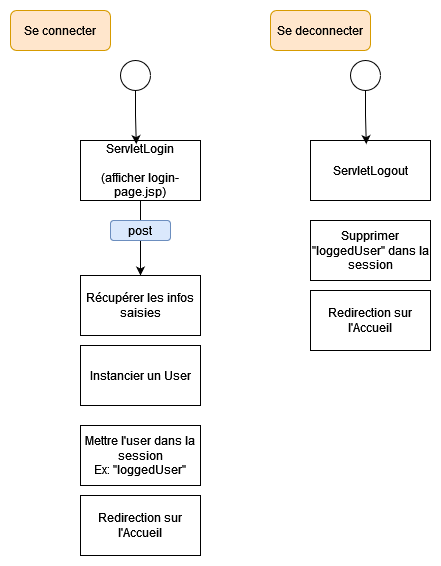

The diagram above was exported from draw.io. Its source (the exported page's mxGraphModel, read from the mxfile embedded in the PNG):
<mxGraphModel dx="1274" dy="702" grid="1" gridSize="10" guides="1" tooltips="1" connect="1" arrows="1" fold="1" page="1" pageScale="1" pageWidth="827" pageHeight="1169" math="0" shadow="0">
  <root>
    <mxCell id="0" />
    <mxCell id="1" parent="0" />
    <mxCell id="sMinFBUe4xa3PSyFX55c-22" style="edgeStyle=orthogonalEdgeStyle;rounded=0;orthogonalLoop=1;jettySize=auto;html=1;entryX=0.5;entryY=0;entryDx=0;entryDy=0;" edge="1" parent="1" source="sMinFBUe4xa3PSyFX55c-1" target="sMinFBUe4xa3PSyFX55c-2">
      <mxGeometry relative="1" as="geometry" />
    </mxCell>
    <mxCell id="sMinFBUe4xa3PSyFX55c-1" value="&lt;div&gt;ServletLogin&lt;/div&gt;&lt;div&gt;&lt;br&gt;&lt;/div&gt;&lt;div&gt;(afficher login-page.jsp)&lt;br&gt;&lt;/div&gt;" style="rounded=0;whiteSpace=wrap;html=1;" vertex="1" parent="1">
      <mxGeometry x="90" y="170" width="120" height="60" as="geometry" />
    </mxCell>
    <mxCell id="sMinFBUe4xa3PSyFX55c-2" value="Récupérer les infos saisies" style="rounded=0;whiteSpace=wrap;html=1;" vertex="1" parent="1">
      <mxGeometry x="90" y="305" width="120" height="60" as="geometry" />
    </mxCell>
    <mxCell id="sMinFBUe4xa3PSyFX55c-3" value="Instancier un User" style="rounded=0;whiteSpace=wrap;html=1;" vertex="1" parent="1">
      <mxGeometry x="90" y="375" width="120" height="60" as="geometry" />
    </mxCell>
    <mxCell id="sMinFBUe4xa3PSyFX55c-4" value="&lt;div&gt;Mettre l'user dans la session&lt;/div&gt;&lt;div&gt;Ex: &quot;loggedUser&quot;&lt;br&gt;&lt;/div&gt;" style="rounded=0;whiteSpace=wrap;html=1;" vertex="1" parent="1">
      <mxGeometry x="90" y="455" width="120" height="60" as="geometry" />
    </mxCell>
    <mxCell id="sMinFBUe4xa3PSyFX55c-5" value="Redirection sur l'Accueil" style="rounded=0;whiteSpace=wrap;html=1;" vertex="1" parent="1">
      <mxGeometry x="90" y="525" width="120" height="60" as="geometry" />
    </mxCell>
    <mxCell id="sMinFBUe4xa3PSyFX55c-6" value="" style="ellipse;whiteSpace=wrap;html=1;aspect=fixed;" vertex="1" parent="1">
      <mxGeometry x="130" y="90" width="30" height="30" as="geometry" />
    </mxCell>
    <mxCell id="sMinFBUe4xa3PSyFX55c-10" style="edgeStyle=orthogonalEdgeStyle;rounded=0;orthogonalLoop=1;jettySize=auto;html=1;entryX=0.465;entryY=0.06;entryDx=0;entryDy=0;entryPerimeter=0;" edge="1" parent="1" source="sMinFBUe4xa3PSyFX55c-6" target="sMinFBUe4xa3PSyFX55c-1">
      <mxGeometry relative="1" as="geometry" />
    </mxCell>
    <mxCell id="sMinFBUe4xa3PSyFX55c-11" value="&lt;div&gt;ServletLogout&lt;/div&gt;" style="rounded=0;whiteSpace=wrap;html=1;" vertex="1" parent="1">
      <mxGeometry x="320" y="170" width="120" height="60" as="geometry" />
    </mxCell>
    <mxCell id="sMinFBUe4xa3PSyFX55c-12" value="Supprimer &quot;loggedUser&quot; dans la session" style="rounded=0;whiteSpace=wrap;html=1;" vertex="1" parent="1">
      <mxGeometry x="320" y="250" width="120" height="60" as="geometry" />
    </mxCell>
    <mxCell id="sMinFBUe4xa3PSyFX55c-15" value="Redirection sur l'Accueil" style="rounded=0;whiteSpace=wrap;html=1;" vertex="1" parent="1">
      <mxGeometry x="320" y="320" width="120" height="60" as="geometry" />
    </mxCell>
    <mxCell id="sMinFBUe4xa3PSyFX55c-16" value="" style="ellipse;whiteSpace=wrap;html=1;aspect=fixed;" vertex="1" parent="1">
      <mxGeometry x="360" y="90" width="30" height="30" as="geometry" />
    </mxCell>
    <mxCell id="sMinFBUe4xa3PSyFX55c-17" style="edgeStyle=orthogonalEdgeStyle;rounded=0;orthogonalLoop=1;jettySize=auto;html=1;entryX=0.465;entryY=0.06;entryDx=0;entryDy=0;entryPerimeter=0;" edge="1" parent="1" source="sMinFBUe4xa3PSyFX55c-16" target="sMinFBUe4xa3PSyFX55c-11">
      <mxGeometry relative="1" as="geometry" />
    </mxCell>
    <mxCell id="sMinFBUe4xa3PSyFX55c-20" value="Se connecter" style="rounded=1;whiteSpace=wrap;html=1;fillColor=#ffe6cc;strokeColor=#d79b00;" vertex="1" parent="1">
      <mxGeometry x="20" y="40" width="100" height="40" as="geometry" />
    </mxCell>
    <mxCell id="sMinFBUe4xa3PSyFX55c-21" value="Se deconnecter" style="rounded=1;whiteSpace=wrap;html=1;fillColor=#ffe6cc;strokeColor=#d79b00;" vertex="1" parent="1">
      <mxGeometry x="280" y="40" width="100" height="40" as="geometry" />
    </mxCell>
    <mxCell id="sMinFBUe4xa3PSyFX55c-23" value="post" style="rounded=1;whiteSpace=wrap;html=1;fillColor=#dae8fc;strokeColor=#6c8ebf;" vertex="1" parent="1">
      <mxGeometry x="120" y="250" width="60" height="20" as="geometry" />
    </mxCell>
  </root>
</mxGraphModel>